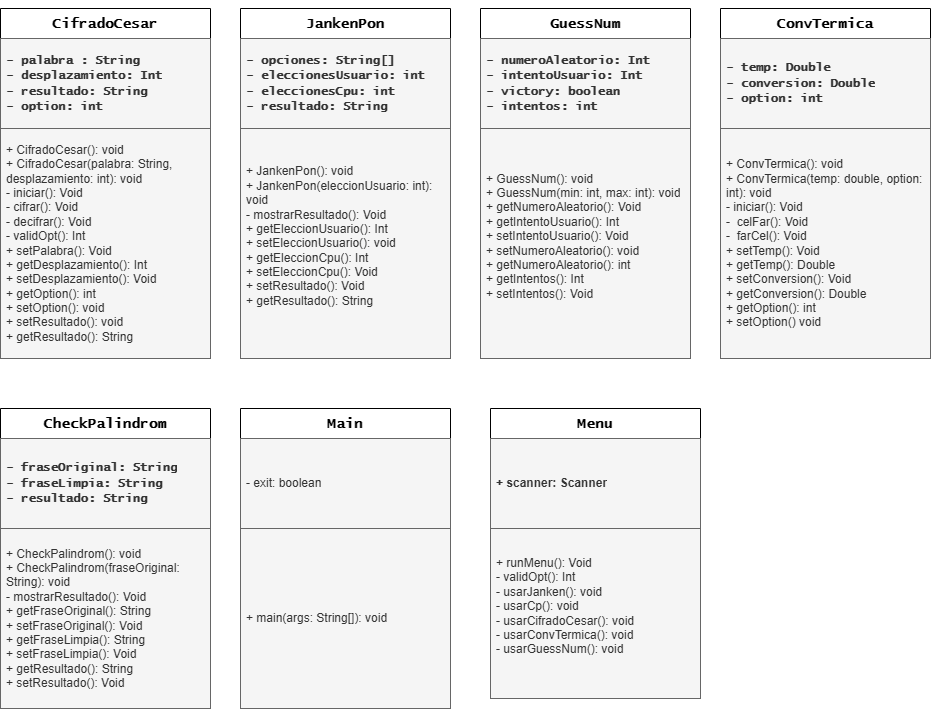

The diagram above was exported from draw.io. Its source (the exported page's mxGraphModel, read from the mxfile embedded in the PNG):
<mxGraphModel dx="1106" dy="637" grid="1" gridSize="10" guides="1" tooltips="1" connect="1" arrows="1" fold="1" page="1" pageScale="1" pageWidth="827" pageHeight="1169" math="0" shadow="0">
  <root>
    <mxCell id="0" />
    <mxCell id="1" parent="0" />
    <mxCell id="weX92VrwuEiOlEdSTvCO-12" value="&lt;h3&gt;&lt;b&gt;&lt;font face=&quot;Lucida Console&quot;&gt;CifradoCesar&lt;/font&gt;&lt;/b&gt;&lt;/h3&gt;" style="swimlane;fontStyle=0;childLayout=stackLayout;horizontal=1;startSize=30;horizontalStack=0;resizeParent=1;resizeParentMax=0;resizeLast=0;collapsible=1;marginBottom=0;whiteSpace=wrap;html=1;fillColor=#FFFFFF;strokeColor=#000000;" parent="1" vertex="1">
      <mxGeometry x="40" y="30" width="210" height="350" as="geometry" />
    </mxCell>
    <mxCell id="weX92VrwuEiOlEdSTvCO-13" value="&lt;font face=&quot;Lucida Console&quot;&gt;&lt;b&gt;- palabra : String&lt;/b&gt;&lt;/font&gt;&lt;div&gt;&lt;font face=&quot;Lucida Console&quot;&gt;&lt;b&gt;- desplazamiento: Int&lt;/b&gt;&lt;/font&gt;&lt;/div&gt;&lt;div&gt;&lt;font face=&quot;Lucida Console&quot;&gt;&lt;b&gt;- resultado: String&lt;/b&gt;&lt;/font&gt;&lt;/div&gt;&lt;div&gt;&lt;font face=&quot;Lucida Console&quot;&gt;&lt;b&gt;- option: int&lt;/b&gt;&lt;/font&gt;&lt;/div&gt;" style="text;strokeColor=#666666;fillColor=#f5f5f5;align=left;verticalAlign=middle;spacingLeft=4;spacingRight=4;overflow=hidden;points=[[0,0.5],[1,0.5]];portConstraint=eastwest;rotatable=0;whiteSpace=wrap;html=1;fontColor=#333333;" parent="weX92VrwuEiOlEdSTvCO-12" vertex="1">
      <mxGeometry y="30" width="210" height="90" as="geometry" />
    </mxCell>
    <mxCell id="weX92VrwuEiOlEdSTvCO-14" value="&lt;div&gt;&lt;div&gt;+ CifradoCesar(): void&lt;/div&gt;&lt;div&gt;+ CifradoCesar(palabra: String, desplazamiento: int): void&lt;/div&gt;&lt;/div&gt;- iniciar(): Void&lt;div&gt;- cifrar(): Void&lt;/div&gt;&lt;div&gt;- decifrar(): Void&lt;/div&gt;&lt;div&gt;- validOpt(): Int&lt;/div&gt;&lt;div&gt;+ setPalabra(): Void&lt;/div&gt;&lt;div&gt;+ getDesplazamiento(): Int&lt;span style=&quot;background-color: transparent; color: light-dark(rgb(51, 51, 51), rgb(193, 193, 193));&quot;&gt;&amp;nbsp;&lt;/span&gt;&lt;/div&gt;&lt;div&gt;+ setDesplazamiento(): Void&lt;/div&gt;&lt;div&gt;+ getOption(): int&lt;/div&gt;&lt;div&gt;+ setOption(): void&amp;nbsp;&lt;/div&gt;&lt;div&gt;+ setResultado(): void&lt;/div&gt;&lt;div&gt;+ getResultado(): String&lt;/div&gt;" style="text;strokeColor=#666666;fillColor=#f5f5f5;align=left;verticalAlign=middle;spacingLeft=4;spacingRight=4;overflow=hidden;points=[[0,0.5],[1,0.5]];portConstraint=eastwest;rotatable=0;whiteSpace=wrap;html=1;fontColor=#333333;" parent="weX92VrwuEiOlEdSTvCO-12" vertex="1">
      <mxGeometry y="120" width="210" height="230" as="geometry" />
    </mxCell>
    <mxCell id="weX92VrwuEiOlEdSTvCO-16" value="&lt;h3&gt;&lt;b&gt;&lt;font face=&quot;Lucida Console&quot;&gt;JankenPon&lt;/font&gt;&lt;/b&gt;&lt;/h3&gt;" style="swimlane;fontStyle=0;childLayout=stackLayout;horizontal=1;startSize=30;horizontalStack=0;resizeParent=1;resizeParentMax=0;resizeLast=0;collapsible=1;marginBottom=0;whiteSpace=wrap;html=1;fillColor=#FFFFFF;strokeColor=#000000;" parent="1" vertex="1">
      <mxGeometry x="280" y="30" width="210" height="350" as="geometry" />
    </mxCell>
    <mxCell id="weX92VrwuEiOlEdSTvCO-17" value="&lt;font face=&quot;Lucida Console&quot;&gt;&lt;b&gt;- opciones: String[]&lt;/b&gt;&lt;/font&gt;&lt;div&gt;&lt;font face=&quot;Lucida Console&quot;&gt;&lt;b&gt;- eleccionesUsuario: int&lt;/b&gt;&lt;/font&gt;&lt;/div&gt;&lt;div&gt;&lt;font face=&quot;Lucida Console&quot;&gt;&lt;b&gt;- eleccionesCpu: int&lt;/b&gt;&lt;/font&gt;&lt;/div&gt;&lt;div&gt;&lt;font face=&quot;Lucida Console&quot;&gt;&lt;b&gt;- resultado: String&lt;/b&gt;&lt;/font&gt;&lt;/div&gt;" style="text;strokeColor=#666666;fillColor=#f5f5f5;align=left;verticalAlign=middle;spacingLeft=4;spacingRight=4;overflow=hidden;points=[[0,0.5],[1,0.5]];portConstraint=eastwest;rotatable=0;whiteSpace=wrap;html=1;fontColor=#333333;" parent="weX92VrwuEiOlEdSTvCO-16" vertex="1">
      <mxGeometry y="30" width="210" height="90" as="geometry" />
    </mxCell>
    <mxCell id="weX92VrwuEiOlEdSTvCO-18" value="&lt;div&gt;&lt;div&gt;+ JankenPon(): void&lt;/div&gt;&lt;div&gt;+ JankenPon(eleccionUsuario: int): void&lt;/div&gt;&lt;/div&gt;&lt;div&gt;&lt;span style=&quot;background-color: transparent; color: light-dark(rgb(51, 51, 51), rgb(193, 193, 193));&quot;&gt;- mostrarResultado(): Void&lt;/span&gt;&lt;/div&gt;&lt;div&gt;+ getEleccionUsuario(): Int&lt;/div&gt;&lt;div&gt;+ setEleccionUsuario(): void&lt;/div&gt;&lt;div&gt;+ getEleccionCpu(): Int&lt;/div&gt;&lt;div&gt;+ setEleccionCpu(): Void&lt;/div&gt;&lt;div&gt;+ setResultado(): Void&lt;/div&gt;&lt;div&gt;+ getResultado(): String&lt;br&gt;&lt;div&gt;&lt;div&gt;&lt;br&gt;&lt;/div&gt;&lt;/div&gt;&lt;/div&gt;" style="text;strokeColor=#666666;fillColor=#f5f5f5;align=left;verticalAlign=middle;spacingLeft=4;spacingRight=4;overflow=hidden;points=[[0,0.5],[1,0.5]];portConstraint=eastwest;rotatable=0;whiteSpace=wrap;html=1;fontColor=#333333;" parent="weX92VrwuEiOlEdSTvCO-16" vertex="1">
      <mxGeometry y="120" width="210" height="230" as="geometry" />
    </mxCell>
    <mxCell id="weX92VrwuEiOlEdSTvCO-21" value="&lt;h3&gt;&lt;b&gt;&lt;font face=&quot;Lucida Console&quot;&gt;GuessNum&lt;/font&gt;&lt;/b&gt;&lt;/h3&gt;" style="swimlane;fontStyle=0;childLayout=stackLayout;horizontal=1;startSize=30;horizontalStack=0;resizeParent=1;resizeParentMax=0;resizeLast=0;collapsible=1;marginBottom=0;whiteSpace=wrap;html=1;fillColor=#FFFFFF;strokeColor=#000000;" parent="1" vertex="1">
      <mxGeometry x="520" y="30" width="210" height="350" as="geometry" />
    </mxCell>
    <mxCell id="weX92VrwuEiOlEdSTvCO-22" value="&lt;font face=&quot;Lucida Console&quot;&gt;&lt;b&gt;- numeroAleatorio: Int&lt;/b&gt;&lt;/font&gt;&lt;div&gt;&lt;font face=&quot;Lucida Console&quot;&gt;&lt;b&gt;- intentoUsuario: Int&lt;/b&gt;&lt;/font&gt;&lt;/div&gt;&lt;div&gt;&lt;font face=&quot;Lucida Console&quot;&gt;&lt;b&gt;- victory: boolean&lt;/b&gt;&lt;/font&gt;&lt;/div&gt;&lt;div&gt;&lt;font face=&quot;Lucida Console&quot;&gt;&lt;b&gt;- intentos: int&lt;/b&gt;&lt;/font&gt;&lt;/div&gt;" style="text;strokeColor=#666666;fillColor=#f5f5f5;align=left;verticalAlign=middle;spacingLeft=4;spacingRight=4;overflow=hidden;points=[[0,0.5],[1,0.5]];portConstraint=eastwest;rotatable=0;whiteSpace=wrap;html=1;fontColor=#333333;" parent="weX92VrwuEiOlEdSTvCO-21" vertex="1">
      <mxGeometry y="30" width="210" height="90" as="geometry" />
    </mxCell>
    <mxCell id="weX92VrwuEiOlEdSTvCO-23" value="&lt;div&gt;&lt;div&gt;+ GuessNum(): void&lt;/div&gt;&lt;div&gt;+ GuessNum(min: int, max: int): void&lt;/div&gt;&lt;/div&gt;&lt;div&gt;&lt;span style=&quot;background-color: transparent; color: light-dark(rgb(51, 51, 51), rgb(193, 193, 193));&quot;&gt;+ getNumeroAleatorio(): Void&lt;/span&gt;&lt;/div&gt;&lt;div&gt;+ getIntentoUsuario(): Int&lt;/div&gt;&lt;div&gt;+ setIntentoUsuario(): Void&lt;/div&gt;&lt;div&gt;+ setNumeroAleatorio(): void&lt;/div&gt;&lt;div&gt;+ getNumeroAleatorio(): int&lt;/div&gt;&lt;div&gt;+ getIntentos(): Int&lt;/div&gt;&lt;div&gt;+ setIntentos(): Void&amp;nbsp;&lt;/div&gt;&lt;div&gt;&lt;br&gt;&lt;/div&gt;" style="text;strokeColor=#666666;fillColor=#f5f5f5;align=left;verticalAlign=middle;spacingLeft=4;spacingRight=4;overflow=hidden;points=[[0,0.5],[1,0.5]];portConstraint=eastwest;rotatable=0;whiteSpace=wrap;html=1;fontColor=#333333;" parent="weX92VrwuEiOlEdSTvCO-21" vertex="1">
      <mxGeometry y="120" width="210" height="230" as="geometry" />
    </mxCell>
    <mxCell id="weX92VrwuEiOlEdSTvCO-24" value="&lt;h3&gt;&lt;b&gt;&lt;font face=&quot;Lucida Console&quot;&gt;ConvTermica&lt;/font&gt;&lt;/b&gt;&lt;/h3&gt;" style="swimlane;fontStyle=0;childLayout=stackLayout;horizontal=1;startSize=30;horizontalStack=0;resizeParent=1;resizeParentMax=0;resizeLast=0;collapsible=1;marginBottom=0;whiteSpace=wrap;html=1;strokeColor=default;" parent="1" vertex="1">
      <mxGeometry x="760" y="30" width="210" height="350" as="geometry" />
    </mxCell>
    <mxCell id="weX92VrwuEiOlEdSTvCO-25" value="&lt;font face=&quot;Lucida Console&quot;&gt;&lt;b&gt;- temp: Double&lt;/b&gt;&lt;/font&gt;&lt;div&gt;&lt;font face=&quot;Lucida Console&quot;&gt;&lt;b&gt;- conversion: Double&lt;/b&gt;&lt;/font&gt;&lt;/div&gt;&lt;div&gt;&lt;font face=&quot;Lucida Console&quot;&gt;&lt;b&gt;- option: int&lt;/b&gt;&lt;/font&gt;&lt;/div&gt;" style="text;strokeColor=#666666;fillColor=#f5f5f5;align=left;verticalAlign=middle;spacingLeft=4;spacingRight=4;overflow=hidden;points=[[0,0.5],[1,0.5]];portConstraint=eastwest;rotatable=0;whiteSpace=wrap;html=1;fontColor=#333333;" parent="weX92VrwuEiOlEdSTvCO-24" vertex="1">
      <mxGeometry y="30" width="210" height="90" as="geometry" />
    </mxCell>
    <mxCell id="weX92VrwuEiOlEdSTvCO-26" value="&lt;div&gt;&lt;div&gt;&lt;div&gt;+ ConvTermica(): void&lt;/div&gt;&lt;div&gt;+ ConvTermica(temp:&amp;nbsp;&lt;span style=&quot;background-color: transparent; color: light-dark(rgb(51, 51, 51), rgb(193, 193, 193));&quot;&gt;double&lt;/span&gt;&lt;span style=&quot;background-color: transparent; color: light-dark(rgb(51, 51, 51), rgb(193, 193, 193));&quot;&gt;, option: int): void&lt;/span&gt;&lt;/div&gt;&lt;/div&gt;&lt;div&gt;- iniciar(): Void&lt;/div&gt;&lt;/div&gt;&lt;div&gt;-&amp;nbsp; celFar(): Void&lt;/div&gt;&lt;div&gt;-&amp;nbsp; farCel(): Void&lt;/div&gt;&lt;div&gt;+ setTemp(): Void&lt;/div&gt;&lt;div&gt;+ getTemp(): Double&lt;/div&gt;&lt;div&gt;+ setConversion(): Void&lt;/div&gt;&lt;div&gt;+ getConversion(): Double&lt;/div&gt;&lt;div&gt;+ getOption(): int&lt;/div&gt;&lt;div&gt;+ setOption() void&lt;/div&gt;" style="text;strokeColor=#666666;fillColor=#f5f5f5;align=left;verticalAlign=middle;spacingLeft=4;spacingRight=4;overflow=hidden;points=[[0,0.5],[1,0.5]];portConstraint=eastwest;rotatable=0;whiteSpace=wrap;html=1;fontColor=#333333;" parent="weX92VrwuEiOlEdSTvCO-24" vertex="1">
      <mxGeometry y="120" width="210" height="230" as="geometry" />
    </mxCell>
    <mxCell id="weX92VrwuEiOlEdSTvCO-27" value="&lt;h3&gt;&lt;font face=&quot;Lucida Console&quot;&gt;CheckPalindrom&lt;/font&gt;&lt;/h3&gt;" style="swimlane;fontStyle=0;childLayout=stackLayout;horizontal=1;startSize=30;horizontalStack=0;resizeParent=1;resizeParentMax=0;resizeLast=0;collapsible=1;marginBottom=0;whiteSpace=wrap;html=1;fillColor=#FFFFFF;strokeColor=#000000;" parent="1" vertex="1">
      <mxGeometry x="40" y="430" width="210" height="300" as="geometry" />
    </mxCell>
    <mxCell id="weX92VrwuEiOlEdSTvCO-28" value="&lt;font face=&quot;Lucida Console&quot;&gt;&lt;b&gt;- fraseOriginal: String&lt;/b&gt;&lt;/font&gt;&lt;div&gt;&lt;font face=&quot;Lucida Console&quot;&gt;&lt;b&gt;- fraseLimpia: String&lt;/b&gt;&lt;/font&gt;&lt;/div&gt;&lt;div&gt;&lt;font face=&quot;Lucida Console&quot;&gt;&lt;b&gt;- resultado: String&lt;/b&gt;&lt;/font&gt;&lt;/div&gt;" style="text;strokeColor=#666666;fillColor=#f5f5f5;align=left;verticalAlign=middle;spacingLeft=4;spacingRight=4;overflow=hidden;points=[[0,0.5],[1,0.5]];portConstraint=eastwest;rotatable=0;whiteSpace=wrap;html=1;fontColor=#333333;" parent="weX92VrwuEiOlEdSTvCO-27" vertex="1">
      <mxGeometry y="30" width="210" height="90" as="geometry" />
    </mxCell>
    <mxCell id="weX92VrwuEiOlEdSTvCO-29" value="&lt;div&gt;&lt;div&gt;+ CheckPalindrom(): void&lt;/div&gt;&lt;div&gt;+ CheckPalindrom(fraseOriginal: String): void&lt;/div&gt;&lt;/div&gt;&lt;div&gt;&lt;span style=&quot;background-color: transparent; color: light-dark(rgb(51, 51, 51), rgb(193, 193, 193));&quot;&gt;- mostrarResultado(): Void&lt;/span&gt;&lt;/div&gt;&lt;div&gt;&lt;span style=&quot;background-color: transparent; color: light-dark(rgb(51, 51, 51), rgb(193, 193, 193));&quot;&gt;+ getFraseOriginal(): String&lt;/span&gt;&lt;/div&gt;&lt;div&gt;+ setFraseOriginal(): Void&lt;/div&gt;&lt;div&gt;+ getFraseLimpia(): String&lt;/div&gt;&lt;div&gt;+ setFraseLimpia(): Void&lt;/div&gt;&lt;div&gt;+ getResultado(): String&lt;/div&gt;&lt;div&gt;+ setResultado(): Void&lt;/div&gt;" style="text;strokeColor=#666666;fillColor=#f5f5f5;align=left;verticalAlign=middle;spacingLeft=4;spacingRight=4;overflow=hidden;points=[[0,0.5],[1,0.5]];portConstraint=eastwest;rotatable=0;whiteSpace=wrap;html=1;fontColor=#333333;" parent="weX92VrwuEiOlEdSTvCO-27" vertex="1">
      <mxGeometry y="120" width="210" height="180" as="geometry" />
    </mxCell>
    <mxCell id="weX92VrwuEiOlEdSTvCO-30" value="&lt;h3&gt;&lt;b&gt;&lt;font face=&quot;Lucida Console&quot;&gt;Main&lt;/font&gt;&lt;/b&gt;&lt;/h3&gt;" style="swimlane;fontStyle=0;childLayout=stackLayout;horizontal=1;startSize=30;horizontalStack=0;resizeParent=1;resizeParentMax=0;resizeLast=0;collapsible=1;marginBottom=0;whiteSpace=wrap;html=1;fillColor=#FFFFFF;strokeColor=light-dark(#000000, #446e2c);" parent="1" vertex="1">
      <mxGeometry x="280" y="430" width="210" height="300" as="geometry" />
    </mxCell>
    <mxCell id="weX92VrwuEiOlEdSTvCO-31" value="- exit: boolean&amp;nbsp;" style="text;strokeColor=#666666;fillColor=#f5f5f5;align=left;verticalAlign=middle;spacingLeft=4;spacingRight=4;overflow=hidden;points=[[0,0.5],[1,0.5]];portConstraint=eastwest;rotatable=0;whiteSpace=wrap;html=1;fontColor=#333333;" parent="weX92VrwuEiOlEdSTvCO-30" vertex="1">
      <mxGeometry y="30" width="210" height="90" as="geometry" />
    </mxCell>
    <mxCell id="weX92VrwuEiOlEdSTvCO-32" value="&lt;div&gt;+ main(args: String[]): void&lt;/div&gt;" style="text;strokeColor=#666666;fillColor=#f5f5f5;align=left;verticalAlign=middle;spacingLeft=4;spacingRight=4;overflow=hidden;points=[[0,0.5],[1,0.5]];portConstraint=eastwest;rotatable=0;whiteSpace=wrap;html=1;fontColor=#333333;" parent="weX92VrwuEiOlEdSTvCO-30" vertex="1">
      <mxGeometry y="120" width="210" height="180" as="geometry" />
    </mxCell>
    <mxCell id="nluot_y2O4pWpAzbHIC2-1" value="&lt;h3&gt;&lt;b&gt;&lt;font face=&quot;Lucida Console&quot;&gt;Menu&lt;/font&gt;&lt;/b&gt;&lt;/h3&gt;" style="swimlane;fontStyle=0;childLayout=stackLayout;horizontal=1;startSize=30;horizontalStack=0;resizeParent=1;resizeParentMax=0;resizeLast=0;collapsible=1;marginBottom=0;whiteSpace=wrap;html=1;fillColor=#FFFFFF;strokeColor=#000000;" vertex="1" parent="1">
      <mxGeometry x="530" y="430" width="210" height="290" as="geometry">
        <mxRectangle x="530" y="430" width="80" height="60" as="alternateBounds" />
      </mxGeometry>
    </mxCell>
    <mxCell id="nluot_y2O4pWpAzbHIC2-2" value="&lt;b&gt;+ scanner: Scanner&lt;/b&gt;" style="text;strokeColor=#666666;fillColor=#f5f5f5;align=left;verticalAlign=middle;spacingLeft=4;spacingRight=4;overflow=hidden;points=[[0,0.5],[1,0.5]];portConstraint=eastwest;rotatable=0;whiteSpace=wrap;html=1;fontColor=#333333;" vertex="1" parent="nluot_y2O4pWpAzbHIC2-1">
      <mxGeometry y="30" width="210" height="90" as="geometry" />
    </mxCell>
    <mxCell id="nluot_y2O4pWpAzbHIC2-3" value="+ runMenu(): Void&lt;div&gt;- validOpt(): Int&lt;/div&gt;&lt;div&gt;- usarJanken(): void&lt;/div&gt;&lt;div&gt;&lt;div&gt;- usarCp(): void&lt;/div&gt;&lt;/div&gt;&lt;div&gt;- usarCifradoCesar(): void&lt;/div&gt;&lt;div&gt;- usarConvTermica(): void&lt;/div&gt;&lt;div&gt;- usarGuessNum(): void&lt;/div&gt;&lt;div&gt;&lt;br&gt;&lt;/div&gt;" style="text;strokeColor=#666666;fillColor=#f5f5f5;align=left;verticalAlign=middle;spacingLeft=4;spacingRight=4;overflow=hidden;points=[[0,0.5],[1,0.5]];portConstraint=eastwest;rotatable=0;whiteSpace=wrap;html=1;fontColor=#333333;" vertex="1" parent="nluot_y2O4pWpAzbHIC2-1">
      <mxGeometry y="120" width="210" height="170" as="geometry" />
    </mxCell>
  </root>
</mxGraphModel>